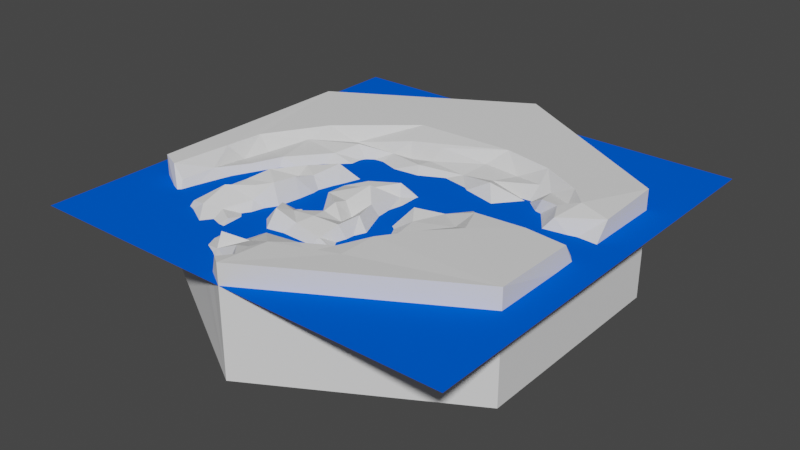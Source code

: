 # Source: hexRiverDeltaRight1.blend  (saved by Blender 2.80.75; exported with 4.5.12 LTS)
import bpy
from mathutils import Matrix  # noqa: F401  (used for matrix-valued properties, if any)

bpy.ops.wm.read_factory_settings(use_empty=True)
scene = bpy.context.scene
scene.name = 'Scene'

# ---- collections
col_collection = bpy.data.collections.new('Collection'); scene.collection.children.link(col_collection)

# ---- materials (node trees are filled in below, after node groups)
mat_material = bpy.data.materials.new('Material')
mat_material.use_transparent_shadow = False
mat_material.diffuse_color = (0.0, 0.104, 0.8, 1.0)

# ---- material node trees

# ---- world
world_world = bpy.data.worlds.new('World'); scene.world = world_world
world_world.use_nodes = True; world_world.node_tree.nodes.clear()
_N = world_world.node_tree.nodes; _L = world_world.node_tree.links
n0 = _N.new('ShaderNodeOutputWorld'); n0.name = 'World Output'; n0.location = (300, 300)
n1 = _N.new('ShaderNodeBackground'); n1.name = 'Background'; n1.location = (10, 300)
n1.inputs[0].default_value = (0.05088, 0.05088, 0.05088, 1.0)
_L.new(n1.outputs[0], n0.inputs[0])
n0.is_active_output = True
world_world.color = (0.05088, 0.05088, 0.05088)
world_world.use_sun_shadow = False
world_world.sun_shadow_jitter_overblur = 0.0

# ---- meshes
me_circle = bpy.data.meshes.new('Circle')
me_circle.from_pydata([(-0.1029, -0.9373, -0.1165), (-0.7267, -0.5414, -0.06055), (0.2625, 0.291, -0.06976), (-0.3309, -0.5316, -0.1048), (-0.265, -0.4215, -0.1572), (-0.228, -0.8675, -0.1212), (-0.2807, -0.5879, -0.1375), (0.6515, 0.2506, -0.04052), (0.6315, 0.2018, -0.03367), (0.6405, 0.3139, -0.000759), (0.8336, -0.01059, -0.1003), (0.5517, 0.2166, -0.03839), (0.3206, 0.3855, -0.06582), (0.7599, 0.1132, -0.1084), (0.1954, 0.1897, -0.09727), (0.7531, -0.01911, -0.1312), (0.6738, -0.08149, -0.007061), (0.4598, 0.2648, -0.1009), (-0.06271, 0.2845, -0.0706), (-0.07082, 0.2132, -0.06523), (-0.1598, 0.2687, -0.08054), (-0.1608, -0.0846, -0.112), (-0.05914, 0.358, -0.03072), (0.5329, 0.314, -0.05132), (-0.2448, 0.2482, -0.07211), (-0.4348, 0.2191, -0.06059), (0.156, 0.3897, -0.05755), (-0.7354, -0.0843, -0.004115), (-0.6681, -0.1003, -0.06565), (0.2892, 0.032, -0.1462), (0.05557, -0.06576, -0.07822), (-0.2414, 0.4543, -0.0006669), (-0.03824, -0.1279, -0.03972), (-0.2068, 0.3295, -0.02908), (-0.1245, 0.02754, -0.1299), (-0.7494, -0.2638, -0.002238), (0.09252, 0.0102, -0.09735), (-0.1629, -0.1629, -0.05576), (0.2288, -0.189, -0.02195), (0.032, 0.06625, -0.1204), (0.341, 0.1004, -0.1063), (-0.3491, 0.004321, -0.1423), (-0.03064, -0.2971, -0.03311), (0.1701, -0.7267, -0.01625), (0.2865, -0.6698, -0.005826), (-0.7023, -0.2139, -0.07046), (0.02032, -0.5914, -0.1228), (0.1589, -0.6058, -0.09764), (-0.4813, -0.5233, -0.01648), (-0.5614, -0.1199, -0.05279), (-0.5911, 0.07492, -0.04168), (-0.4489, -0.05926, -0.1297), (-0.08251, -0.6813, -0.03913), (-0.1902, -0.5959, -0.1178), (-0.0683, -0.5367, -0.04937), (-0.6995, -0.5369, -0.1093), (-0.5065, -0.3843, -0.04877), (-0.2492, -0.7429, -0.08515), (-0.3285, -0.805, -0.109), (-0.01401, -0.8341, -0.01054), (-0.6118, -0.478, -0.142), (0.2995, 0.2167, -0.03891), (-0.4824, -0.6421, -0.057), (-0.2712, 0.1067, -0.126), (-0.05298, -0.9628, -0.009486), (-0.0005095, -0.9122, -0.003593), (-0.5013, -0.4681, -0.05855), (0.0005337, -0.9997, -1.166e-05), (-0.6382, -0.3205, -0.1105), (-0.8658, -0.4999, 0.0005687), (-0.688, -0.6011, -0.1659), (-0.344, -0.6401, -0.07996), (-0.3554, -0.491, -0.05752), (-0.07211, -0.8392, -0.02213), (-0.1117, -0.739, -0.05835), (0.09646, -0.6891, -0.01605), (-0.3661, -0.22, -0.05193), (-0.2058, -0.4011, -0.08735), (-0.3884, -0.4447, -0.0196), (-0.3848, -0.3431, -0.04566), (-0.6262, -0.2457, -0.05942), (-0.3078, -0.2967, -0.01056), (0.4145, -0.05505, -0.03064), (-0.231, -0.1084, -0.1195), (-0.1333, -0.2869, -0.03206), (0.1996, -0.09592, -0.106), (-0.1998, -0.6994, -0.104), (-0.4129, -0.6031, -0.07381), (0.2183, -0.6241, -0.01372), (-0.1702, -0.5414, -0.0164), (-0.7773, -0.5375, -0.002314), (0.866, -0.5, 5.891e-06), (-0.6985, -0.389, -0.05114), (-0.3212, 0.159, -0.1034), (-0.1138, -0.3537, -0.1136), (0.2453, -0.4265, -0.1101), (-0.6349, -0.5732, -0.1237), (-0.07031, -0.8835, -0.07495), (-0.1916, -0.8314, -0.08115), (-0.3908, -0.7717, -0.1352), (-0.222, -0.7785, -0.03979), (-0.2465, -0.5255, -0.09539), (-0.03423, -0.3523, -0.01988), (0.0663, -0.5515, -0.06243), (0.08854, -0.3513, -0.03793), (0.1577, -0.3679, -0.1225), (0.1646, -0.5507, -0.1098), (-0.1671, -0.2675, -0.1235), (0.03626, -0.3975, -0.06521), (-0.04248, -0.6319, -0.1148), (-0.02938, -0.479, -0.02866), (0.1256, -0.4457, -0.122), (0.0819, -0.4632, -0.03681), (-0.3265, -0.4008, -0.005127), (0.8646, 0.189, -0.01555), (0.557, -0.004307, -0.1203), (-0.2097, -0.009572, -0.09593), (-0.5529, -0.1687, -0.1358), (0.08867, -0.224, -0.1067), (0.4489, 0.4161, -0.001461), (-0.3185, -0.7032, -0.1061), (-0.161, -0.6427, -0.09082), (0.3581, 0.1456, -0.09923), (-0.1286, -0.5841, -0.1165), (0.142, -0.1383, -0.1209), (0.5111, 0.2051, -0.1336), (0.8656, -0.03535, -0.1305), (-0.4318, -0.1358, -0.1102), (-0.251, -0.2077, -0.1312), (-0.2083, -0.4706, -0.03062), (-0.2322, -0.4227, -0.148), (-0.254, -0.3152, -0.1451), (-0.143, -0.4727, -0.04429), (-0.5651, -0.364, -0.1329), (0.04951, -0.2361, -0.04783), (0.1571, -0.2825, -0.1204), (0.2915, -0.5016, -0.001859), (0.3959, -0.3554, -0.001531), (1.069e-07, -1.0, -0.4992), (-0.5561, -0.6282, -0.07223), (-0.866, -0.5, -0.4992), (-0.5791, -0.6643, -0.1298), (-0.5756, -0.5249, -0.07951), (-0.4669, -0.2871, -0.02539), (-0.2677, -0.0751, -0.01682), (-0.4267, 0.06771, -0.05989), (-0.3036, -0.1953, -0.03876), (-0.3768, -0.1561, -0.02753), (0.02643, -0.3268, -0.07623), (-0.0926, -0.09049, -0.03976), (0.02433, -0.7748, -0.002002), (-0.3865, 0.1794, -0.04209), (-0.03297, 0.1469, -0.1149), (0.1171, 0.2792, -0.08219), (-0.03943, -0.412, -0.03671), (0.03617, -0.03611, -0.03004), (0.4594, 0.3425, -0.04662), (0.5086, -0.2334, -0.001581), (0.4321, -0.1928, -0.03989), (0.2945, -0.3739, -0.04473), (-0.5649, 0.1833, -0.00155), (0.4534, -0.09887, -0.006786), (0.3231, -0.1129, -0.04932), (0.2746, -0.2534, -0.04324), (8.733e-05, -0.1847, 0.002971), (-0.866, 0.5, 6.82e-07), (0.726, 0.2251, -0.0009747), (0.8652, 0.1169, -0.09754), (0.6253, 0.0936, -0.104), (0.8575, -0.09472, -0.01135), (0.3909, 0.02835, -0.1295), (0.866, 0.5, -0.4992), (-3.109e-08, 1.0, 8.57e-17), (0.6699, 0.1231, -0.04386), (0.866, -0.5, -0.4992), (0.2148, 0.4678, -0.001884), (-0.866, 0.5, -0.4992), (0.0, 1.0, -0.4992), (0.866, 0.5, 1.57e-16)], [], [(59, 65, 150), (97, 64, 65), (98, 5, 0), (2, 12, 26), (64, 0, 67), (69, 70, 90), (131, 4, 107), (4, 113, 72), (81, 131, 128), (121, 6, 86), (74, 73, 59), (98, 0, 97), (57, 120, 58), (121, 53, 6), (7, 8, 166), (173, 8, 168), (8, 23, 11), (8, 7, 23), (125, 8, 11), (119, 23, 9), (8, 125, 168), (119, 9, 178), (40, 125, 122), (23, 119, 156), (12, 2, 156), (13, 173, 168), (61, 14, 122), (125, 17, 122), (18, 19, 153), (17, 125, 11), (7, 166, 9), (132, 110, 154), (17, 23, 156), (86, 120, 57), (74, 52, 86), (71, 120, 3), (40, 168, 125), (100, 74, 57), (67, 0, 138), (98, 100, 57), (130, 101, 77), (97, 0, 64), (87, 3, 72), (175, 26, 12), (168, 40, 115), (98, 97, 73), (57, 74, 86), (4, 131, 113), (120, 71, 99), (77, 4, 130), (129, 132, 77), (107, 94, 84), (72, 113, 78), (87, 62, 99), (17, 156, 2), (1, 92, 90), (61, 17, 2), (53, 123, 89), (2, 153, 61), (12, 119, 175), (101, 3, 6), (14, 36, 40), (153, 14, 61), (154, 108, 102), (77, 107, 4), (113, 81, 79), (94, 132, 154), (65, 59, 73), (123, 53, 109), (132, 94, 77), (74, 98, 73), (4, 3, 101), (87, 71, 3), (121, 86, 52), (87, 99, 71), (123, 103, 54), (98, 74, 100), (64, 67, 65), (11, 23, 17), (2, 26, 153), (128, 131, 107), (17, 61, 122), (84, 94, 102), (5, 98, 58), (3, 4, 72), (129, 77, 101), (58, 98, 57), (150, 52, 74), (122, 14, 40), (39, 36, 14), (70, 69, 140), (94, 107, 77), (1, 70, 55), (12, 156, 119), (9, 23, 7), (82, 115, 170), (132, 129, 89), (4, 101, 130), (49, 51, 145), (47, 106, 46), (108, 104, 148), (32, 84, 164), (141, 99, 62), (54, 103, 110), (30, 118, 124), (118, 105, 135), (143, 76, 147), (127, 144, 41), (51, 49, 117), (165, 27, 160), (6, 120, 86), (41, 116, 63), (123, 54, 89), (143, 147, 127), (28, 49, 50), (27, 50, 160), (145, 63, 93), (49, 45, 80), (145, 50, 49), (126, 171, 167), (115, 16, 15), (51, 117, 127), (151, 50, 145), (27, 45, 28), (159, 95, 136), (92, 45, 35), (62, 48, 139), (90, 70, 1), (42, 84, 102), (76, 81, 146), (90, 92, 35), (145, 41, 63), (99, 58, 120), (147, 76, 146), (27, 28, 50), (45, 27, 35), (80, 117, 49), (76, 79, 81), (139, 141, 62), (114, 166, 173), (62, 87, 48), (45, 92, 80), (20, 19, 18), (20, 33, 24), (33, 18, 22), (117, 133, 127), (72, 48, 87), (38, 124, 135), (24, 33, 25), (51, 41, 145), (15, 16, 169), (160, 25, 31), (25, 160, 50), (162, 38, 163), (55, 70, 96), (20, 24, 19), (165, 35, 27), (35, 165, 69), (90, 35, 69), (69, 165, 140), (151, 25, 50), (164, 42, 148), (151, 24, 25), (84, 42, 164), (26, 22, 18), (25, 33, 31), (145, 93, 151), (20, 18, 33), (31, 165, 160), (152, 14, 153), (63, 19, 24), (19, 152, 153), (104, 105, 134), (166, 114, 178), (55, 96, 60), (166, 178, 9), (21, 128, 37), (107, 37, 128), (51, 127, 41), (47, 109, 75), (103, 112, 110), (55, 60, 68), (112, 108, 110), (75, 109, 52), (109, 121, 52), (102, 148, 42), (148, 102, 108), (132, 89, 54), (124, 118, 135), (105, 106, 95), (79, 76, 143), (94, 154, 102), (115, 15, 168), (128, 21, 83), (44, 150, 67), (37, 149, 21), (32, 37, 84), (46, 106, 103), (101, 6, 53), (75, 52, 150), (88, 95, 47), (30, 36, 155), (124, 36, 30), (108, 112, 104), (162, 85, 38), (88, 136, 95), (154, 110, 108), (38, 85, 124), (30, 134, 118), (163, 38, 135), (134, 164, 148), (32, 164, 30), (134, 30, 164), (136, 88, 44), (29, 162, 82), (163, 135, 95), (79, 78, 113), (103, 111, 112), (43, 44, 88), (75, 43, 88), (111, 104, 112), (95, 159, 163), (54, 110, 132), (85, 36, 124), (150, 44, 43), (93, 63, 24), (68, 60, 133), (40, 29, 170), (70, 141, 96), (129, 101, 89), (153, 26, 18), (79, 66, 78), (128, 146, 81), (103, 123, 46), (47, 75, 88), (85, 29, 36), (111, 106, 105), (105, 118, 134), (152, 63, 34), (150, 43, 75), (46, 123, 109), (121, 109, 53), (68, 92, 55), (45, 49, 28), (53, 89, 101), (126, 167, 10), (150, 74, 59), (36, 39, 155), (150, 65, 67), (131, 81, 113), (83, 144, 146), (133, 60, 56), (96, 142, 60), (32, 149, 37), (47, 95, 106), (65, 73, 97), (166, 8, 173), (171, 91, 174), (171, 114, 167), (105, 95, 135), (40, 36, 29), (111, 105, 104), (106, 111, 103), (46, 109, 47), (104, 134, 148), (32, 155, 149), (32, 30, 155), (107, 84, 37), (92, 1, 55), (68, 80, 92), (117, 68, 133), (48, 72, 78), (66, 79, 56), (127, 147, 144), (143, 56, 79), (142, 139, 66), (168, 15, 13), (133, 143, 127), (144, 83, 116), (139, 142, 96), (34, 39, 152), (169, 10, 15), (21, 116, 83), (114, 173, 13), (3, 120, 6), (142, 56, 60), (117, 80, 68), (128, 83, 146), (116, 34, 63), (66, 56, 142), (141, 70, 99), (116, 41, 144), (96, 141, 139), (21, 39, 34), (143, 133, 56), (114, 13, 167), (21, 34, 116), (149, 39, 21), (152, 39, 14), (63, 152, 19), (155, 39, 149), (167, 13, 10), (138, 5, 99), (91, 67, 174), (115, 161, 16), (91, 44, 67), (169, 126, 10), (136, 44, 91), (13, 15, 10), (91, 126, 169), (161, 115, 82), (91, 137, 136), (58, 99, 5), (115, 40, 170), (5, 138, 0), (170, 29, 82), (48, 66, 139), (174, 67, 138), (138, 140, 174), (140, 99, 70), (99, 140, 138), (151, 93, 24), (22, 175, 33), (26, 175, 22), (85, 162, 29), (33, 175, 31), (31, 175, 172), (159, 137, 158), (163, 159, 158), (159, 136, 137), (140, 165, 176), (146, 144, 147), (66, 48, 78), (162, 161, 82), (140, 176, 174), (137, 157, 158), (119, 172, 175), (163, 158, 162), (176, 172, 177), (137, 91, 157), (172, 119, 178), (31, 172, 165), (161, 162, 158), (172, 176, 165), (91, 16, 157), (16, 161, 157), (157, 161, 158), (16, 91, 169), (178, 114, 171), (126, 91, 171), (172, 178, 171), (177, 171, 174), (171, 177, 172), (177, 174, 176)])
_uv = me_circle.uv_layers.new(name='UVMap')
_uv.uv.foreach_set('vector', [0.0, 0.0, 0.0, 0.0, 0.0, 0.0, 0.0, 0.0, 0.0, 0.0, 0.0, 0.0, 0.0, 0.0, 0.0, 0.0, 0.0, 0.0, 0.0, 0.0, 0.0, 0.0, 0.0, 0.0, 0.0, 0.0, 0.0, 0.0, 0.0, 0.0, 0.0, 0.0, 0.0, 0.0, 0.0, 0.0, 0.0, 0.0, 0.0, 0.0, 0.0, 0.0, 0.0, 0.0, 0.0, 0.0, 0.0, 0.0, 0.0, 0.0, 0.0, 0.0, 0.0, 0.0, 0.0, 0.0, 0.0, 0.0, 0.0, 0.0, 0.0, 0.0, 0.0, 0.0, 0.0, 0.0, 0.0, 0.0, 0.0, 0.0, 0.0, 0.0, 0.0, 0.0, 0.0, 0.0, 0.0, 0.0, 0.0, 0.0, 0.0, 0.0, 0.0, 0.0, 0.0, 0.0, 0.0, 0.0, 0.0, 0.0, 0.0, 0.0, 0.0, 0.0, 0.0, 0.0, 0.0, 0.0, 0.0, 0.0, 0.0, 0.0, 0.0, 0.0, 0.0, 0.0, 0.0, 0.0, 0.0, 0.0, 0.0, 0.0, 0.0, 0.0, 0.0, 0.0, 0.0, 0.0, 0.0, 0.0, 0.0, 0.0, 0.0, 0.0, 0.0, 0.0, 0.0, 0.0, 0.0, 0.0, 0.0, 0.0, 0.0, 0.0, 0.0, 0.0, 0.0, 0.0, 0.0, 0.0, 0.0, 0.0, 0.0, 0.0, 0.0, 0.0, 0.0, 0.0, 0.0, 0.0, 0.0, 0.0, 0.0, 0.0, 0.0, 0.0, 0.0, 0.0, 0.0, 0.0, 0.0, 0.0, 0.0, 0.0, 0.0, 0.0, 0.0, 0.0, 0.0, 0.0, 0.0, 0.0, 0.0, 0.0, 0.0, 0.0, 0.0, 0.0, 0.0, 0.0, 0.0, 0.0, 0.0, 0.0, 0.0, 0.0, 0.0, 0.0, 0.0, 0.0, 0.0, 0.0, 0.0, 0.0, 0.0, 0.0, 0.0, 0.0, 0.0, 0.0, 0.0, 0.0, 0.0, 0.0, 0.0, 0.0, 0.0, 0.0, 0.0, 0.0, 0.0, 0.0, 0.0, 0.0, 0.0, 0.0, 0.0, 0.0, 0.0, 0.0, 0.0, 0.0, 0.0, 0.0, 0.0, 0.0, 0.0, 0.0, 0.0, 0.0, 0.0, 0.0, 0.0, 0.0, 0.0, 0.0, 0.0, 0.0, 0.0, 0.0, 0.0, 0.0, 0.0, 0.0, 0.0, 0.0, 0.0, 0.0, 0.0, 0.0, 0.0, 0.0, 0.0, 0.0, 0.0, 0.0, 0.0, 0.0, 0.0, 0.0, 0.0, 0.0, 0.0, 0.0, 0.0, 0.0, 0.0, 0.0, 0.0, 0.0, 0.0, 0.0, 0.0, 0.0, 0.0, 0.0, 0.0, 0.0, 0.0, 0.0, 0.0, 0.0, 0.0, 0.0, 0.0, 0.0, 0.0, 0.0, 0.0, 0.0, 0.0, 0.0, 0.0, 0.0, 0.0, 0.0, 0.0, 0.0, 0.0, 0.0, 0.0, 0.0, 0.0, 0.0, 0.0, 0.0, 0.0, 0.0, 0.0, 0.0, 0.0, 0.0, 0.0, 0.0, 0.0, 0.0, 0.0, 0.0, 0.0, 0.0, 0.0, 0.0, 0.0, 0.0, 0.0, 0.0, 0.0, 0.0, 0.0, 0.0, 0.0, 0.0, 0.0, 0.0, 0.0, 0.0, 0.0, 0.0, 0.0, 0.0, 0.0, 0.0, 0.0, 0.0, 0.0, 0.0, 0.0, 0.0, 0.0, 0.0, 0.0, 0.0, 0.0, 0.0, 0.0, 0.0, 0.0, 0.0, 0.0, 0.0, 0.0, 0.0, 0.0, 0.0, 0.0, 0.0, 0.0, 0.0, 0.0, 0.0, 0.0, 0.0, 0.0, 0.0, 0.0, 0.0, 0.0, 0.0, 0.0, 0.0, 0.0, 0.0, 0.0, 0.0, 0.0, 0.0, 0.0, 0.0, 0.0, 0.0, 0.0, 0.0, 0.0, 0.0, 0.0, 0.0, 0.0, 0.0, 0.0, 0.0, 0.0, 0.0, 0.0, 0.0, 0.0, 0.0, 0.0, 0.0, 0.0, 0.0, 0.0, 0.0, 0.0, 0.0, 0.0, 0.0, 0.0, 0.0, 0.0, 0.0, 0.0, 0.0, 0.0, 0.0, 0.0, 0.0, 0.0, 0.0, 0.0, 0.0, 0.0, 0.0, 0.0, 0.0, 0.0, 0.0, 0.0, 0.0, 0.0, 0.0, 0.0, 0.0, 0.0, 0.0, 0.0, 0.0, 0.0, 0.0, 0.0, 0.0, 0.0, 0.0, 0.0, 0.0, 0.0, 0.0, 0.0, 0.0, 0.0, 0.0, 0.0, 0.0, 0.0, 0.0, 0.0, 0.0, 0.0, 0.0, 0.0, 0.0, 0.0, 0.0, 0.0, 0.0, 0.0, 0.0, 0.0, 0.0, 0.0, 0.0, 0.0, 0.0, 0.0, 0.0, 0.0, 0.0, 0.0, 0.0, 0.0, 0.0, 0.0, 0.0, 0.0, 0.0, 0.0, 0.0, 0.0, 0.0, 0.0, 0.0, 0.0, 0.0, 0.0, 0.0, 0.0, 0.0, 0.0, 0.0, 0.0, 0.0, 0.0, 0.0, 0.0, 0.0, 0.0, 0.0, 0.0, 0.0, 0.0, 0.0, 0.0, 0.0, 0.0, 0.0, 0.0, 0.0, 0.0, 0.0, 0.0, 0.0, 0.0, 0.0, 0.0, 0.0, 0.0, 0.0, 0.0, 0.0, 0.0, 0.0, 0.0, 0.0, 0.0, 0.0, 0.0, 0.0, 0.0, 0.0, 0.0, 0.0, 0.0, 0.0, 0.0, 0.0, 0.0, 0.0, 0.0, 0.0, 0.0, 0.0, 0.0, 0.0, 0.0, 0.0, 0.0, 0.0, 0.0, 0.0, 0.0, 0.0, 0.0, 0.0, 0.0, 0.0, 0.0, 0.0, 0.0, 0.0, 0.0, 0.0, 0.0, 0.0, 0.0, 0.0, 0.0, 0.0, 0.0, 0.0, 0.0, 0.0, 0.0, 0.0, 0.0, 0.0, 0.0, 0.0, 0.0, 0.0, 0.0, 0.0, 0.0, 0.0, 0.0, 0.0, 0.0, 0.0, 0.0, 0.0, 0.0, 0.0, 0.0, 0.0, 0.0, 0.0, 0.0, 0.0, 0.0, 0.0, 0.0, 0.0, 0.0, 0.0, 0.0, 0.0, 0.0, 0.0, 0.0, 0.0, 0.0, 0.0, 0.0, 0.0, 0.0, 0.0, 0.0, 0.0, 0.0, 0.0, 0.0, 0.0, 0.0, 0.0, 0.0, 0.0, 0.0, 0.0, 0.0, 0.0, 0.0, 0.0, 0.0, 0.0, 0.0, 0.0, 0.0, 0.0, 0.0, 0.0, 0.0, 0.0, 0.0, 0.0, 0.0, 0.0, 0.0, 0.0, 0.0, 0.0, 0.0, 0.0, 0.0, 0.0, 0.0, 0.0, 0.0, 0.0, 0.0, 0.0, 0.0, 0.0, 0.0, 0.0, 0.0, 0.0, 0.0, 0.0, 0.0, 0.0, 0.0, 0.0, 0.0, 0.0, 0.0, 0.0, 0.0, 0.0, 0.0, 0.0, 0.0, 0.0, 0.0, 0.0, 0.0, 0.0, 0.0, 0.0, 0.0, 0.0, 0.0, 0.0, 0.0, 0.0, 0.0, 0.0, 0.0, 0.0, 0.0, 0.0, 0.0, 0.0, 0.0, 0.0, 0.0, 0.0, 0.0, 0.0, 0.0, 0.0, 0.0, 0.0, 0.0, 0.0, 0.0, 0.0, 0.0, 0.0, 0.0, 0.0, 0.0, 0.0, 0.0, 0.0, 0.0, 0.0, 0.0, 0.0, 0.0, 0.0, 0.0, 0.0, 0.0, 0.0, 0.0, 0.0, 0.0, 0.0, 0.0, 0.0, 0.0, 0.0, 0.0, 0.0, 0.0, 0.0, 0.0, 0.0, 0.0, 0.0, 0.0, 0.0, 0.0, 0.0, 0.0, 0.0, 0.0, 0.0, 0.0, 0.0, 0.0, 0.0, 0.0, 0.0, 0.0, 0.0, 0.0, 0.0, 0.0, 0.0, 0.0, 0.0, 0.0, 0.0, 0.0, 0.0, 0.0, 0.0, 0.0, 0.0, 0.0, 0.0, 0.0, 0.0, 0.0, 0.0, 0.0, 0.0, 0.0, 0.0, 0.0, 0.0, 0.0, 0.0, 0.0, 0.0, 0.0, 0.0, 0.0, 0.0, 0.0, 0.0, 0.0, 0.0, 0.0, 0.0, 0.0, 0.0, 0.0, 0.0, 0.0, 0.0, 0.0, 0.0, 0.0, 0.0, 0.0, 0.0, 0.0, 0.0, 0.0, 0.0, 0.0, 0.0, 0.0, 0.0, 0.0, 0.0, 0.0, 0.0, 0.0, 0.0, 0.0, 0.0, 0.0, 0.0, 0.0, 0.0, 0.0, 0.0, 0.0, 0.0, 0.0, 0.0, 0.0, 0.0, 0.0, 0.0, 0.0, 0.0, 0.0, 0.0, 0.0, 0.0, 0.0, 0.0, 0.0, 0.0, 0.0, 0.0, 0.0, 0.0, 0.0, 0.0, 0.0, 0.0, 0.0, 0.0, 0.0, 0.0, 0.0, 0.0, 0.0, 0.0, 0.0, 0.0, 0.0, 0.0, 0.0, 0.0, 0.0, 0.0, 0.0, 0.0, 0.0, 0.0, 0.0, 0.0, 0.0, 0.0, 0.0, 0.0, 0.0, 0.0, 0.0, 0.0, 0.0, 0.0, 0.0, 0.0, 0.0, 0.0, 0.0, 0.0, 0.0, 0.0, 0.0, 0.0, 0.0, 0.0, 0.0, 0.0, 0.0, 0.0, 0.0, 0.0, 0.0, 0.0, 0.0, 0.0, 0.0, 0.0, 0.0, 0.0, 0.0, 0.0, 0.0, 0.0, 0.0, 0.0, 0.0, 0.0, 0.0, 0.0, 0.0, 0.0, 0.0, 0.0, 0.0, 0.0, 0.0, 0.0, 0.0, 0.0, 0.0, 0.0, 0.0, 0.0, 0.0, 0.0, 0.0, 0.0, 0.0, 0.0, 0.0, 0.0, 0.0, 0.0, 0.0, 0.0, 0.0, 0.0, 0.0, 0.0, 0.0, 0.0, 0.0, 0.0, 0.0, 0.0, 0.0, 0.0, 0.0, 0.0, 0.0, 0.0, 0.0, 0.0, 0.0, 0.0, 0.0, 0.0, 0.0, 0.0, 0.0, 0.0, 0.0, 0.0, 0.0, 0.0, 0.0, 0.0, 0.0, 0.0, 0.0, 0.0, 0.0, 0.0, 0.0, 0.0, 0.0, 0.0, 0.0, 0.0, 0.0, 0.0, 0.0, 0.0, 0.0, 0.0, 0.0, 0.0, 0.0, 0.0, 0.0, 0.0, 0.0, 0.0, 0.0, 0.0, 0.0, 0.0, 0.0, 0.0, 0.0, 0.0, 0.0, 0.0, 0.0, 0.0, 0.0, 0.0, 0.0, 0.0, 0.0, 0.0, 0.0, 0.0, 0.0, 0.0, 0.0, 0.0, 0.0, 0.0, 0.0, 0.0, 0.0, 0.0, 0.0, 0.0, 0.0, 0.0, 0.0, 0.0, 0.0, 0.0, 0.0, 0.0, 0.0, 0.0, 0.0, 0.0, 0.0, 0.0, 0.0, 0.0, 0.0, 0.0, 0.0, 0.0, 0.0, 0.0, 0.0, 0.0, 0.0, 0.0, 0.0, 0.0, 0.0, 0.0, 0.0, 0.0, 0.0, 0.0, 0.0, 0.0, 0.0, 0.0, 0.0, 0.0, 0.0, 0.0, 0.0, 0.0, 0.0, 0.0, 0.0, 0.0, 0.0, 0.0, 0.0, 0.0, 0.0, 0.0, 0.0, 0.0, 0.0, 0.0, 0.0, 0.0, 0.0, 0.0, 0.0, 0.0, 0.0, 0.0, 0.0, 0.0, 0.0, 0.0, 0.0, 0.0, 0.0, 0.0, 0.0, 0.0, 0.0, 0.0, 0.0, 0.0, 0.0, 0.0, 0.0, 0.0, 0.0, 0.0, 0.0, 0.0, 0.0, 0.0, 0.0, 0.0, 0.0, 0.0, 0.0, 0.0, 0.0, 0.0, 0.0, 0.0, 0.0, 0.0, 0.0, 0.0, 0.0, 0.0, 0.0, 0.0, 0.0, 0.0, 0.0, 0.0, 0.0, 0.0, 0.0, 0.0, 0.0, 0.0, 0.0, 0.0, 0.0, 0.0, 0.0, 0.0, 0.0, 0.0, 0.0, 0.0, 0.0, 0.0, 0.0, 0.0, 0.0, 0.0, 0.0, 0.0, 0.0, 0.0, 0.0, 0.0, 0.0, 0.0, 0.0, 0.0, 0.0, 0.0, 0.0, 0.0, 0.0, 0.0, 0.0, 0.0, 0.0, 0.0, 0.0, 0.0, 0.0, 0.0, 0.0, 0.0, 0.0, 0.0, 0.0, 0.0, 0.0, 0.0, 0.0, 0.0, 0.0, 0.0, 0.0, 0.0, 0.0, 0.0, 0.0, 0.0, 0.0, 0.0, 0.0, 0.0, 0.0, 0.0, 0.0, 0.0, 0.0, 0.0, 0.0, 0.0, 0.0, 0.0, 0.0, 0.0, 0.0, 0.0, 0.0, 0.0, 0.0, 0.0, 0.0, 0.0, 0.0, 0.0, 0.0, 0.0, 0.0, 0.0, 0.0, 0.0, 0.0, 0.0, 0.0, 0.0, 0.0, 0.0, 0.0, 0.0, 0.0, 0.0, 0.0, 0.0, 0.0, 0.0, 0.0, 0.0, 0.0, 0.0, 0.0, 0.0, 0.0, 0.0, 0.0, 0.0, 0.0, 0.0, 0.0, 0.0, 0.0, 0.0, 0.0, 0.0, 0.0, 0.0, 0.0, 0.0, 0.0, 0.0, 0.0, 0.0, 0.0, 0.0, 0.0, 0.0, 0.0, 0.0, 0.0, 0.0, 0.0, 0.0, 0.0, 0.0, 0.0, 0.0, 0.0, 0.0, 0.0, 0.0, 0.0, 0.0, 0.0, 0.0, 0.0, 0.0, 0.0, 0.0, 0.0, 0.0, 0.0, 0.0, 0.0, 0.0, 0.0, 0.0, 0.0, 0.0, 0.0, 0.0, 0.0, 0.0, 0.0, 0.0, 0.0, 0.0, 0.0, 0.0, 0.0, 0.0, 0.0, 0.0, 0.0, 0.0, 0.0, 0.0, 0.0, 0.0, 0.0, 0.0, 0.0, 0.0, 0.0, 0.0, 0.0, 0.0, 0.0, 0.0, 0.0, 0.0, 0.0, 0.0, 0.0, 0.0, 0.0, 0.0, 0.0, 0.0, 0.0, 0.0, 0.0, 0.0, 0.0, 0.0, 0.0, 0.0, 0.0, 0.0, 0.0, 0.0, 0.0, 0.0, 0.0, 0.0, 0.0, 0.0, 0.0, 0.0, 0.0, 0.0, 0.0, 0.0, 0.0, 0.0, 0.0, 0.0, 0.0, 0.0, 0.0, 0.0, 0.0, 0.0, 0.0, 0.0, 0.0, 0.0, 0.0, 0.0, 0.0, 0.0, 0.0, 0.0, 0.0, 0.0, 0.0, 0.0, 0.0, 0.0, 0.0, 0.0, 0.0, 0.0, 0.0, 0.0, 0.0, 0.0, 0.0, 0.0, 0.0, 0.0, 0.0, 0.0, 0.0, 0.0, 0.0, 0.0, 0.0, 0.0, 0.0, 0.0, 0.0, 0.0, 0.0, 0.0, 0.0, 0.0, 0.0, 0.0, 0.0, 0.0, 0.0, 0.0, 0.0, 0.0, 0.0, 0.0, 0.0, 0.0, 0.0, 0.0, 0.0, 0.0, 0.0, 0.0, 0.0, 0.0, 0.0, 0.0, 0.0, 0.0, 0.0, 0.0, 0.0, 0.0, 0.0, 0.0, 0.0, 0.0, 0.0, 0.0, 0.0, 0.0, 0.0, 0.0, 0.0, 0.0, 0.0, 0.0, 0.0, 0.0, 0.0, 0.0, 0.0, 0.0, 0.0, 0.0, 0.0, 0.0, 0.0, 0.0, 0.0, 0.0, 0.0, 0.0, 0.0, 0.0, 0.0, 0.0, 0.0, 0.0, 0.0, 0.0, 0.0, 0.0, 0.0, 0.0, 0.0, 0.0, 0.0, 0.0, 0.0, 0.0, 0.0, 0.0, 0.0, 0.0, 0.0, 0.0, 0.0, 0.0, 0.0, 0.0, 0.0, 0.0, 0.0, 0.0, 0.0, 0.0, 0.0, 0.0, 0.0, 0.0, 0.0, 0.0, 0.0, 0.0, 0.0, 0.0, 0.0, 0.0, 0.0, 0.0, 0.0, 0.0, 0.0, 0.0, 0.0, 0.0, 0.0, 0.0, 0.0, 0.0, 0.0, 0.0, 0.0, 0.0, 0.0, 0.0, 0.0, 0.0, 0.0, 0.0, 0.0, 0.0, 0.0, 0.0, 0.0, 0.0, 0.0, 0.0, 0.0, 0.0, 0.0, 0.0, 0.0, 0.0, 0.0, 0.0, 0.0, 0.0, 0.0, 0.0, 0.0, 0.0, 0.0, 0.0, 0.0, 0.0, 0.0, 0.0, 0.0, 0.0, 0.0, 0.0, 0.0, 0.0, 0.0, 0.0, 0.0, 0.0, 0.0, 0.0, 0.0, 0.0, 0.0, 0.0, 0.0, 0.0, 0.0, 0.0, 0.0, 0.0, 0.0, 0.0, 0.0, 0.0, 0.0, 0.0, 0.0, 0.0, 0.0, 0.0, 0.0, 0.0, 0.0, 0.0, 0.0, 0.0, 0.0, 0.0, 0.0, 0.0, 0.0, 0.0, 0.0, 0.0, 0.0, 0.0, 0.0, 0.0, 0.0, 0.0, 0.0, 0.0, 0.0, 0.0, 0.0, 0.0, 0.0, 0.0, 0.0, 0.0, 0.0, 0.0, 0.0, 0.0, 0.0, 0.0, 0.0, 0.0, 0.0, 0.0, 0.0, 0.0, 0.0, 0.0, 0.0, 0.0, 0.0, 0.0, 0.0, 0.0, 0.0, 0.0, 0.0, 0.0, 0.0, 0.0, 0.0, 0.0, 0.0, 0.0, 0.0, 0.0, 0.0, 0.0, 0.0, 0.0, 0.0, 0.0, 0.0, 0.0, 0.0, 0.0, 0.0, 0.0, 0.0, 0.0, 0.0, 0.0, 0.0, 0.0, 0.0, 0.0, 0.0, 0.0, 0.0, 0.0, 0.0, 0.0, 0.0, 0.0, 0.0, 0.0, 0.0, 0.0, 0.0, 0.0, 0.0, 0.0, 0.0, 0.0, 0.0, 0.0, 0.0, 0.0, 0.0, 0.0, 0.0, 0.0, 0.0, 0.0, 0.0, 0.0, 0.0, 0.0, 0.0, 0.0, 0.0, 0.0, 0.0, 0.0, 0.0, 0.0, 0.0, 0.0, 0.0, 0.0, 0.0, 0.0, 0.0, 0.0, 0.0, 0.0, 0.0, 0.0, 0.0, 0.0, 0.0, 0.0, 0.0, 0.0, 0.0, 0.0, 0.0, 0.0, 0.0, 0.0, 0.0, 0.0, 0.0, 0.0, 0.0, 0.0, 0.0, 0.0, 0.0, 0.0, 0.0, 0.0, 0.0, 0.0, 0.0, 0.0, 0.0, 0.0, 0.0, 0.0, 0.0, 0.0, 0.0, 0.0, 0.0, 0.0, 0.0, 0.0, 0.0, 0.0, 0.0, 0.0, 0.0, 0.0, 0.0, 0.0, 0.0, 0.0, 0.0, 0.0, 0.0, 0.0, 0.0, 0.0, 0.0, 0.0, 0.0, 0.0, 0.0, 0.0, 0.0, 0.0, 0.0, 0.0, 0.0, 0.0, 0.0, 0.0, 0.0, 0.0, 0.0, 0.0, 0.0, 0.0, 0.0, 0.0, 0.0, 0.0, 0.0, 0.0, 0.0, 0.0, 0.0, 0.0, 0.0, 0.0, 0.0, 0.0, 0.0, 0.0, 0.0, 0.0, 0.0, 0.0, 0.0, 0.0, 0.0, 0.0, 0.0, 0.0, 0.0, 0.0, 0.0, 0.0, 0.0, 0.0, 0.0, 0.0, 0.0, 0.0, 0.0, 0.0, 0.0, 0.0, 0.0, 0.0, 0.0, 0.0, 0.0, 0.0, 0.0, 0.0, 0.0, 0.0, 0.0, 0.0, 0.0, 0.0, 0.0, 0.0, 0.0, 0.0, 0.0, 0.0, 0.0, 0.0, 0.0, 0.0, 0.0, 0.0, 0.0, 0.0, 0.0, 0.0, 0.0, 0.0, 0.0, 0.0, 0.0, 0.0, 0.0, 0.0, 0.0, 0.0, 0.0, 0.0, 0.0, 0.0, 0.0, 0.0, 0.0, 0.0, 0.0, 0.0, 0.0, 0.0, 0.0, 0.0, 0.0, 0.0, 0.0, 0.0, 0.0, 0.0, 0.0, 0.0, 0.0, 0.0, 0.0, 0.0, 0.0, 0.0, 0.0, 0.0, 0.0, 0.0, 0.0, 0.0, 0.0, 0.0, 0.0, 0.0, 0.0, 0.0, 0.0, 0.0, 0.0, 0.0, 0.0, 0.0, 0.0, 0.0, 0.0, 0.0, 0.0, 0.0, 0.0, 0.0, 0.0, 0.0, 0.0, 0.0, 0.0, 0.0, 0.0, 0.0, 0.0, 0.0, 0.0, 0.0, 0.0, 0.0, 0.0, 0.0, 0.0, 0.0, 0.0, 0.0, 0.0, 0.0, 0.0, 0.0, 0.0, 0.0, 0.0, 0.0, 0.0, 0.0, 0.0, 0.0, 0.0, 0.0, 0.0, 0.0, 0.0, 0.0, 0.0, 0.0, 0.0, 0.0, 0.0, 0.0, 0.0, 0.0, 0.0, 0.0, 0.0, 0.0, 0.0, 0.0, 0.0, 0.0, 0.0, 0.0, 0.0, 0.0, 0.0, 0.0, 0.0, 0.0, 0.0, 0.0, 0.0, 0.0, 0.0, 0.0, 0.0, 0.0, 0.0, 0.0, 0.0, 0.0, 0.0, 0.0, 0.0, 0.0, 0.0, 0.0, 0.0, 0.0, 0.0, 0.0, 0.0, 0.0, 0.0, 0.0, 0.0, 0.0, 0.0, 0.0, 0.0, 0.0, 0.0, 0.0, 0.0, 0.0, 0.0, 0.0, 0.0, 0.0, 0.0, 0.0, 0.0, 0.0, 0.0, 0.0, 0.0, 0.0, 0.0, 0.0, 0.0, 0.0, 0.0, 0.0, 0.0, 0.0, 0.0, 0.0, 0.0, 0.0, 0.0, 0.0])
me_circle.use_remesh_preserve_volume = False
me_circle.use_remesh_preserve_attributes = False
me_circle.use_mirror_vertex_groups = False
me_circle.update()
me_plane = bpy.data.meshes.new('Plane')
me_plane.from_pydata([(-1.0, -1.0, 0.0), (1.0, -1.0, 0.0), (-1.0, 1.0, 0.0), (1.0, 1.0, 0.0)], [], [(0, 1, 3, 2)])
_uv = me_plane.uv_layers.new(name='UVMap')
_uv.uv.foreach_set('vector', [0.0, 0.0, 1.0, 0.0, 1.0, 1.0, 0.0, 1.0])
me_plane.materials.append(mat_material)
me_plane.use_remesh_preserve_volume = False
me_plane.use_remesh_preserve_attributes = False
me_plane.use_mirror_vertex_groups = False
me_plane.update()

# ---- objects
ob_circle = bpy.data.objects.new('Circle', me_circle)
ob_plane = bpy.data.objects.new('Plane', me_plane)

# ---- transforms, parenting, visibility, modifiers, constraints
ob_circle.location = (0.0, 0.0, 0.0)
ob_circle.lineart.crease_threshold = 0.0
ob_plane.location = (0.0, 0.0, -0.09451)
ob_plane.lineart.crease_threshold = 0.0

# ---- collection membership
col_collection.objects.link(ob_circle)
col_collection.objects.link(ob_plane)

# ---- scene / render settings (as saved in the file)
scene.frame_start = 1; scene.frame_end = 250; scene.frame_set(1)
scene.render.engine = 'BLENDER_EEVEE_NEXT'
scene.cycles.use_denoising = False
scene.cycles.samples = 128
scene.cycles.sampling_pattern = 'TABULATED_SOBOL'
scene.cycles.use_adaptive_sampling = False
scene.cycles.use_light_tree = False
scene.view_settings.view_transform = 'Filmic'
bpy.context.view_layer.update()

# ---- added for rendering (the .blend has no active camera and no usable light): camera, sun
cam_auto = bpy.data.cameras.new('AutoCamera')
cam_auto.lens = 50.0
cam_auto.sensor_width = 36.0
cam_auto.clip_end = 1000.0
ob_auto_camera = bpy.data.objects.new('AutoCamera', cam_auto)
scene.collection.objects.link(ob_auto_camera)
ob_auto_camera.location = (2.65785, -3.18942, 1.87818)
ob_auto_camera.rotation_euler = (1.09748, -7.21219e-08, 0.694738)
scene.camera = ob_auto_camera
light_auto_sun = bpy.data.lights.new('AutoSun', 'SUN')
light_auto_sun.energy = 3.0
light_auto_sun.angle = 0.0523599
ob_auto_sun = bpy.data.objects.new('AutoSun', light_auto_sun)
scene.collection.objects.link(ob_auto_sun)
ob_auto_sun.rotation_euler = (0.872665, 0.174533, 0.523599)
bpy.context.view_layer.update()
